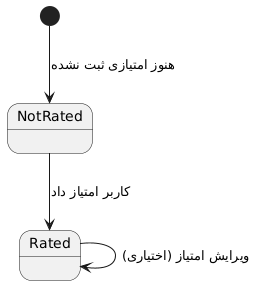

The diagram above was rendered by PlantUML. Its source (embedded in the PNG):
@startuml
[*] --> NotRated : هنوز امتیازی ثبت نشده

NotRated --> Rated : کاربر امتیاز داد
Rated --> Rated : ویرایش امتیاز (اختیاری)
@enduml